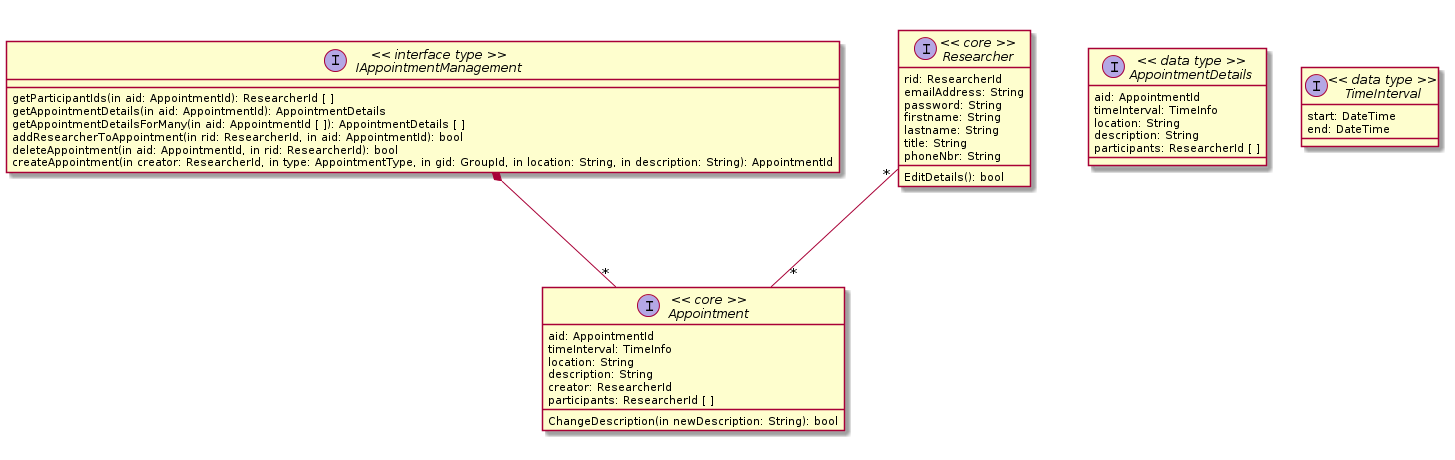

The diagram above was rendered by PlantUML. Its source (embedded in the PNG):
@startuml
interface IAppointmentManagement << interface type >> {
  getParticipantIds(in aid: AppointmentId): ResearcherId [ ]
  getAppointmentDetails(in aid: AppointmentId): AppointmentDetails
  getAppointmentDetailsForMany(in aid: AppointmentId [ ]): AppointmentDetails [ ]
  addResearcherToAppointment(in rid: ResearcherId, in aid: AppointmentId): bool
  deleteAppointment(in aid: AppointmentId, in rid: ResearcherId): bool
  createAppointment(in creator: ResearcherId, in type: AppointmentType, in gid: GroupId, in location: String, in description: String): AppointmentId
}
interface Researcher << core >> {
  rid: ResearcherId
  emailAddress: String
  password: String
  firstname: String
  lastname: String
  title: String
  phoneNbr: String
  EditDetails(): bool
}

interface AppointmentDetails << data type >> {
  aid: AppointmentId
  timeInterval: TimeInfo
  location: String
  description: String
  participants: ResearcherId [ ]
}

interface Appointment << core >> {
  aid: AppointmentId
  timeInterval: TimeInfo
  location: String
  description: String
  creator: ResearcherId
  participants: ResearcherId [ ]
  ChangeDescription(in newDescription: String): bool
}

interface TimeInterval << data type >> {
  start: DateTime
  end: DateTime
}

IAppointmentManagement *-- "*" Appointment
Researcher "*" -- "*" Appointment

@enduml